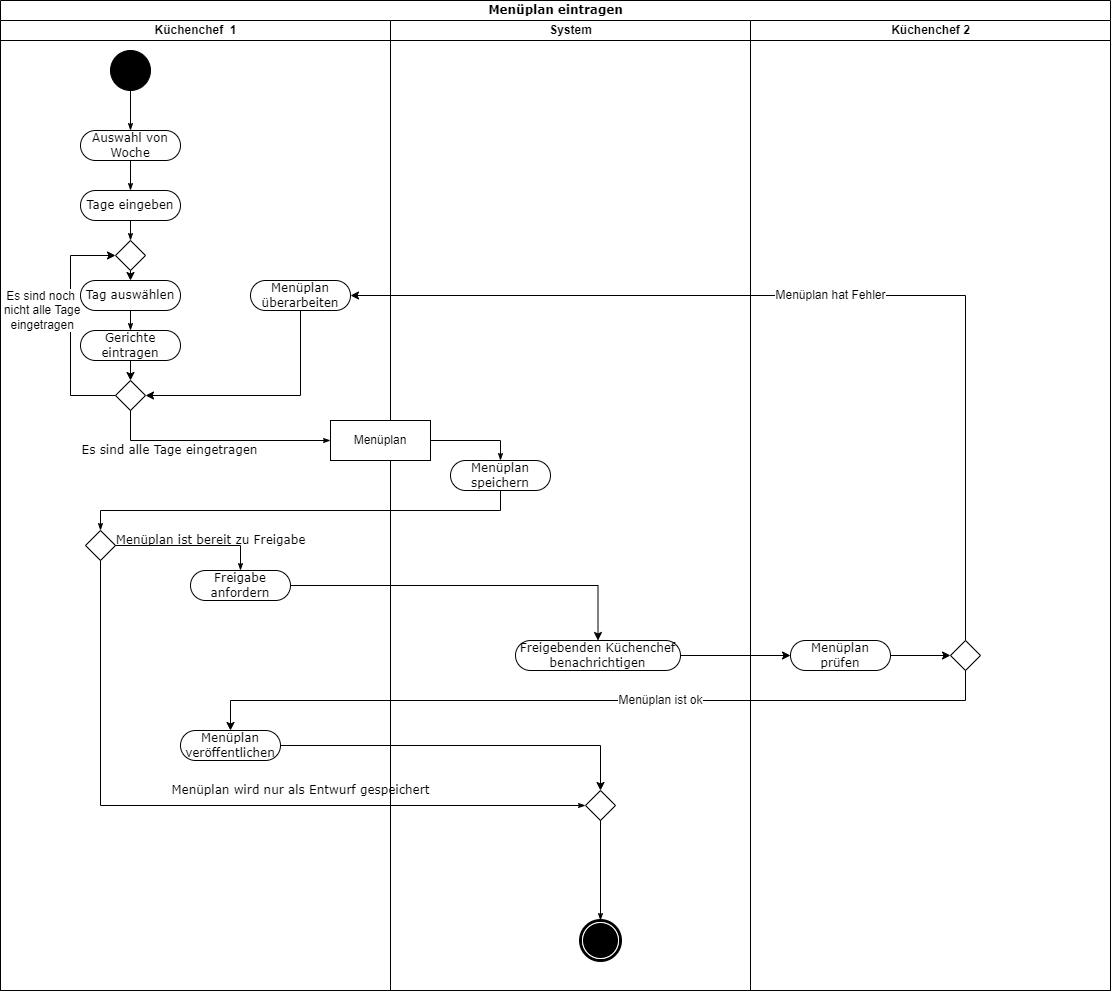

The diagram above was exported from draw.io. Its source (the exported page's mxGraphModel, read from the mxfile embedded in the PNG):
<mxGraphModel dx="1036" dy="614" grid="1" gridSize="10" guides="1" tooltips="1" connect="1" arrows="1" fold="1" page="1" pageScale="1" pageWidth="850" pageHeight="1100" background="none" math="0" shadow="0">
  <root>
    <mxCell id="0" />
    <mxCell id="1" parent="0" />
    <mxCell id="1c1d494c118603dd-1" value="Menüplan eintragen" style="swimlane;html=1;childLayout=stackLayout;startSize=20;rounded=0;shadow=0;comic=0;labelBackgroundColor=none;strokeWidth=1;fontFamily=Verdana;fontSize=12;align=center;" parent="1" vertex="1">
      <mxGeometry x="40" y="20" width="1110" height="990" as="geometry" />
    </mxCell>
    <mxCell id="1c1d494c118603dd-2" value="Küchenchef&amp;nbsp; 1" style="swimlane;html=1;startSize=20;" parent="1c1d494c118603dd-1" vertex="1">
      <mxGeometry y="20" width="390" height="970" as="geometry" />
    </mxCell>
    <mxCell id="60571a20871a0731-4" value="" style="ellipse;whiteSpace=wrap;html=1;rounded=0;shadow=0;comic=0;labelBackgroundColor=none;strokeWidth=1;fillColor=#000000;fontFamily=Verdana;fontSize=12;align=center;" parent="1c1d494c118603dd-2" vertex="1">
      <mxGeometry x="110" y="30" width="40" height="40" as="geometry" />
    </mxCell>
    <mxCell id="60571a20871a0731-8" value="Auswahl von Woche" style="rounded=1;whiteSpace=wrap;html=1;shadow=0;comic=0;labelBackgroundColor=none;strokeWidth=1;fontFamily=Verdana;fontSize=12;align=center;arcSize=50;" parent="1c1d494c118603dd-2" vertex="1">
      <mxGeometry x="80" y="110" width="100" height="30" as="geometry" />
    </mxCell>
    <mxCell id="1c1d494c118603dd-27" style="edgeStyle=orthogonalEdgeStyle;rounded=0;html=1;labelBackgroundColor=none;startArrow=none;startFill=0;startSize=5;endArrow=classicThin;endFill=1;endSize=5;jettySize=auto;orthogonalLoop=1;strokeWidth=1;fontFamily=Verdana;fontSize=12" parent="1c1d494c118603dd-2" source="60571a20871a0731-4" target="60571a20871a0731-8" edge="1">
      <mxGeometry relative="1" as="geometry" />
    </mxCell>
    <mxCell id="4cCFTPgKFfxhPBkVyKu4-1" value="Tage eingeben" style="rounded=1;whiteSpace=wrap;html=1;shadow=0;comic=0;labelBackgroundColor=none;strokeWidth=1;fontFamily=Verdana;fontSize=12;align=center;arcSize=50;" parent="1c1d494c118603dd-2" vertex="1">
      <mxGeometry x="80" y="170" width="100" height="30" as="geometry" />
    </mxCell>
    <mxCell id="4cCFTPgKFfxhPBkVyKu4-2" style="edgeStyle=orthogonalEdgeStyle;rounded=0;html=1;labelBackgroundColor=none;startArrow=none;startFill=0;startSize=5;endArrow=classicThin;endFill=1;endSize=5;jettySize=auto;orthogonalLoop=1;strokeWidth=1;fontFamily=Verdana;fontSize=12;exitX=0.5;exitY=1;exitDx=0;exitDy=0;" parent="1c1d494c118603dd-2" source="60571a20871a0731-8" edge="1">
      <mxGeometry relative="1" as="geometry">
        <mxPoint x="140" y="80" as="sourcePoint" />
        <mxPoint x="130" y="170" as="targetPoint" />
        <Array as="points">
          <mxPoint x="130" y="170" />
          <mxPoint x="130" y="170" />
        </Array>
      </mxGeometry>
    </mxCell>
    <mxCell id="4cCFTPgKFfxhPBkVyKu4-4" style="edgeStyle=orthogonalEdgeStyle;rounded=0;html=1;labelBackgroundColor=none;startArrow=none;startFill=0;startSize=5;endArrow=classicThin;endFill=1;endSize=5;jettySize=auto;orthogonalLoop=1;strokeWidth=1;fontFamily=Verdana;fontSize=12;exitX=0.5;exitY=1;exitDx=0;exitDy=0;entryX=0.5;entryY=0;entryDx=0;entryDy=0;" parent="1c1d494c118603dd-2" source="4cCFTPgKFfxhPBkVyKu4-1" target="4cCFTPgKFfxhPBkVyKu4-5" edge="1">
      <mxGeometry relative="1" as="geometry">
        <mxPoint x="140" y="150" as="sourcePoint" />
        <mxPoint x="122.5" y="280" as="targetPoint" />
        <Array as="points" />
      </mxGeometry>
    </mxCell>
    <mxCell id="4cCFTPgKFfxhPBkVyKu4-5" value="" style="rhombus;whiteSpace=wrap;html=1;" parent="1c1d494c118603dd-2" vertex="1">
      <mxGeometry x="115" y="220" width="30" height="30" as="geometry" />
    </mxCell>
    <mxCell id="4cCFTPgKFfxhPBkVyKu4-6" value="Tag auswählen" style="rounded=1;whiteSpace=wrap;html=1;shadow=0;comic=0;labelBackgroundColor=none;strokeWidth=1;fontFamily=Verdana;fontSize=12;align=center;arcSize=50;" parent="1c1d494c118603dd-2" vertex="1">
      <mxGeometry x="80" y="260" width="100" height="30" as="geometry" />
    </mxCell>
    <mxCell id="bhALnc1RQFLYViWBVQG_-18" value="Es sind noch&lt;br&gt;&amp;nbsp;nicht alle Tage&lt;br&gt;&amp;nbsp;eingetragen" style="edgeStyle=orthogonalEdgeStyle;rounded=0;orthogonalLoop=1;jettySize=auto;html=1;entryX=0;entryY=0.5;entryDx=0;entryDy=0;fontSize=12;" parent="1c1d494c118603dd-2" source="4cCFTPgKFfxhPBkVyKu4-7" target="4cCFTPgKFfxhPBkVyKu4-5" edge="1">
      <mxGeometry x="0.1304" y="30" relative="1" as="geometry">
        <Array as="points">
          <mxPoint x="70" y="375" />
          <mxPoint x="70" y="235" />
        </Array>
        <mxPoint as="offset" />
      </mxGeometry>
    </mxCell>
    <mxCell id="4cCFTPgKFfxhPBkVyKu4-7" value="" style="rhombus;whiteSpace=wrap;html=1;" parent="1c1d494c118603dd-2" vertex="1">
      <mxGeometry x="115" y="360" width="30" height="30" as="geometry" />
    </mxCell>
    <mxCell id="4cCFTPgKFfxhPBkVyKu4-8" value="" style="endArrow=classic;html=1;rounded=0;entryX=0.5;entryY=0;entryDx=0;entryDy=0;exitX=0.5;exitY=1;exitDx=0;exitDy=0;" parent="1c1d494c118603dd-2" source="4cCFTPgKFfxhPBkVyKu4-17" target="4cCFTPgKFfxhPBkVyKu4-7" edge="1">
      <mxGeometry width="50" height="50" relative="1" as="geometry">
        <mxPoint x="130" y="380" as="sourcePoint" />
        <mxPoint x="300" y="420" as="targetPoint" />
      </mxGeometry>
    </mxCell>
    <mxCell id="4cCFTPgKFfxhPBkVyKu4-9" value="" style="endArrow=classic;html=1;rounded=0;exitX=0.5;exitY=1;exitDx=0;exitDy=0;entryX=0.5;entryY=0;entryDx=0;entryDy=0;" parent="1c1d494c118603dd-2" source="4cCFTPgKFfxhPBkVyKu4-5" target="4cCFTPgKFfxhPBkVyKu4-6" edge="1">
      <mxGeometry width="50" height="50" relative="1" as="geometry">
        <mxPoint x="270" y="360" as="sourcePoint" />
        <mxPoint x="320" y="310" as="targetPoint" />
      </mxGeometry>
    </mxCell>
    <mxCell id="4cCFTPgKFfxhPBkVyKu4-17" value="Gerichte eintragen" style="rounded=1;whiteSpace=wrap;html=1;shadow=0;comic=0;labelBackgroundColor=none;strokeWidth=1;fontFamily=Verdana;fontSize=12;align=center;arcSize=50;" parent="1c1d494c118603dd-2" vertex="1">
      <mxGeometry x="80" y="310" width="100" height="30" as="geometry" />
    </mxCell>
    <mxCell id="4cCFTPgKFfxhPBkVyKu4-18" style="edgeStyle=orthogonalEdgeStyle;rounded=0;html=1;labelBackgroundColor=none;startArrow=none;startFill=0;startSize=5;endArrow=classicThin;endFill=1;endSize=5;jettySize=auto;orthogonalLoop=1;strokeWidth=1;fontFamily=Verdana;fontSize=12;exitX=0.5;exitY=1;exitDx=0;exitDy=0;entryX=0.5;entryY=0;entryDx=0;entryDy=0;" parent="1c1d494c118603dd-2" source="4cCFTPgKFfxhPBkVyKu4-6" target="4cCFTPgKFfxhPBkVyKu4-17" edge="1">
      <mxGeometry relative="1" as="geometry">
        <mxPoint x="140" y="210" as="sourcePoint" />
        <mxPoint x="140" y="250" as="targetPoint" />
        <Array as="points" />
      </mxGeometry>
    </mxCell>
    <mxCell id="kRGsypPjw1l1Q8J9WXkN-5" value="" style="rhombus;whiteSpace=wrap;html=1;" parent="1c1d494c118603dd-2" vertex="1">
      <mxGeometry x="85" y="510" width="30" height="30" as="geometry" />
    </mxCell>
    <mxCell id="kRGsypPjw1l1Q8J9WXkN-9" value="Freigabe anfordern" style="rounded=1;whiteSpace=wrap;html=1;shadow=0;comic=0;labelBackgroundColor=none;strokeWidth=1;fontFamily=Verdana;fontSize=12;align=center;arcSize=50;" parent="1c1d494c118603dd-2" vertex="1">
      <mxGeometry x="190" y="550" width="100" height="30" as="geometry" />
    </mxCell>
    <mxCell id="kRGsypPjw1l1Q8J9WXkN-10" value="Menüplan ist bereit zu Freigabe" style="edgeStyle=orthogonalEdgeStyle;rounded=0;html=1;labelBackgroundColor=none;startArrow=none;startFill=0;startSize=5;endArrow=classicThin;endFill=1;endSize=5;jettySize=auto;orthogonalLoop=1;strokeWidth=1;fontFamily=Verdana;fontSize=12;entryX=0.5;entryY=0;entryDx=0;entryDy=0;exitX=1;exitY=0.5;exitDx=0;exitDy=0;" parent="1c1d494c118603dd-2" source="kRGsypPjw1l1Q8J9WXkN-5" target="kRGsypPjw1l1Q8J9WXkN-9" edge="1">
      <mxGeometry x="0.2667" y="5" relative="1" as="geometry">
        <mxPoint x="110" y="550" as="sourcePoint" />
        <mxPoint x="110" y="700" as="targetPoint" />
        <Array as="points" />
        <mxPoint as="offset" />
      </mxGeometry>
    </mxCell>
    <mxCell id="bhALnc1RQFLYViWBVQG_-13" value="Menüplan veröffentlichen" style="rounded=1;whiteSpace=wrap;html=1;shadow=0;comic=0;labelBackgroundColor=none;strokeWidth=1;fontFamily=Verdana;fontSize=12;align=center;arcSize=50;" parent="1c1d494c118603dd-2" vertex="1">
      <mxGeometry x="180" y="710" width="100" height="30" as="geometry" />
    </mxCell>
    <mxCell id="bhALnc1RQFLYViWBVQG_-20" style="edgeStyle=orthogonalEdgeStyle;rounded=0;orthogonalLoop=1;jettySize=auto;html=1;entryX=1;entryY=0.5;entryDx=0;entryDy=0;fontSize=12;" parent="1c1d494c118603dd-2" source="bhALnc1RQFLYViWBVQG_-17" target="4cCFTPgKFfxhPBkVyKu4-7" edge="1">
      <mxGeometry relative="1" as="geometry">
        <Array as="points">
          <mxPoint x="300" y="375" />
        </Array>
      </mxGeometry>
    </mxCell>
    <mxCell id="bhALnc1RQFLYViWBVQG_-17" value="Menüplan überarbeiten" style="rounded=1;whiteSpace=wrap;html=1;shadow=0;comic=0;labelBackgroundColor=none;strokeWidth=1;fontFamily=Verdana;fontSize=12;align=center;arcSize=50;" parent="1c1d494c118603dd-2" vertex="1">
      <mxGeometry x="250" y="260" width="100" height="30" as="geometry" />
    </mxCell>
    <mxCell id="1c1d494c118603dd-3" value="System" style="swimlane;html=1;startSize=20;" parent="1c1d494c118603dd-1" vertex="1">
      <mxGeometry x="390" y="20" width="360" height="970" as="geometry" />
    </mxCell>
    <mxCell id="4cCFTPgKFfxhPBkVyKu4-15" value="" style="shape=mxgraph.bpmn.shape;html=1;verticalLabelPosition=bottom;labelBackgroundColor=#ffffff;verticalAlign=top;perimeter=ellipsePerimeter;outline=end;symbol=terminate;rounded=0;shadow=0;comic=0;strokeWidth=1;fontFamily=Verdana;fontSize=12;align=center;" parent="1c1d494c118603dd-3" vertex="1">
      <mxGeometry x="190" y="900" width="40" height="40" as="geometry" />
    </mxCell>
    <mxCell id="4cCFTPgKFfxhPBkVyKu4-11" value="Menüplan speichern" style="rounded=1;whiteSpace=wrap;html=1;shadow=0;comic=0;labelBackgroundColor=none;strokeWidth=1;fontFamily=Verdana;fontSize=12;align=center;arcSize=50;" parent="1c1d494c118603dd-3" vertex="1">
      <mxGeometry x="60" y="440" width="100" height="30" as="geometry" />
    </mxCell>
    <mxCell id="kRGsypPjw1l1Q8J9WXkN-11" value="Freigebenden Küchenchef benachrichtigen" style="rounded=1;whiteSpace=wrap;html=1;shadow=0;comic=0;labelBackgroundColor=none;strokeWidth=1;fontFamily=Verdana;fontSize=12;align=center;arcSize=50;" parent="1c1d494c118603dd-3" vertex="1">
      <mxGeometry x="125" y="620" width="165" height="30" as="geometry" />
    </mxCell>
    <mxCell id="kRGsypPjw1l1Q8J9WXkN-12" value="" style="rhombus;whiteSpace=wrap;html=1;" parent="1c1d494c118603dd-3" vertex="1">
      <mxGeometry x="195" y="770" width="30" height="30" as="geometry" />
    </mxCell>
    <mxCell id="kRGsypPjw1l1Q8J9WXkN-16" value="Menüplan" style="rounded=0;whiteSpace=wrap;html=1;" parent="1c1d494c118603dd-3" vertex="1">
      <mxGeometry x="-60" y="400" width="100" height="40" as="geometry" />
    </mxCell>
    <mxCell id="kRGsypPjw1l1Q8J9WXkN-17" value="" style="edgeStyle=orthogonalEdgeStyle;rounded=0;html=1;labelBackgroundColor=none;startArrow=none;startFill=0;startSize=5;endArrow=classicThin;endFill=1;endSize=5;jettySize=auto;orthogonalLoop=1;strokeWidth=1;fontFamily=Verdana;fontSize=12;exitX=1;exitY=0.5;exitDx=0;exitDy=0;entryX=0.5;entryY=0;entryDx=0;entryDy=0;" parent="1c1d494c118603dd-3" source="kRGsypPjw1l1Q8J9WXkN-16" target="4cCFTPgKFfxhPBkVyKu4-11" edge="1">
      <mxGeometry x="-0.4" y="-10" relative="1" as="geometry">
        <mxPoint x="-280" y="400" as="sourcePoint" />
        <mxPoint x="-110" y="430" as="targetPoint" />
        <Array as="points">
          <mxPoint x="110" y="420" />
        </Array>
        <mxPoint as="offset" />
      </mxGeometry>
    </mxCell>
    <mxCell id="4cCFTPgKFfxhPBkVyKu4-16" value="Menüplan wird nur als Entwurf gespeichert" style="edgeStyle=orthogonalEdgeStyle;rounded=0;html=1;labelBackgroundColor=none;startArrow=none;startFill=0;startSize=5;endArrow=classicThin;endFill=1;endSize=5;jettySize=auto;orthogonalLoop=1;strokeWidth=1;fontFamily=Verdana;fontSize=12;entryX=0;entryY=0.5;entryDx=0;entryDy=0;exitX=0.5;exitY=1;exitDx=0;exitDy=0;" parent="1c1d494c118603dd-1" source="kRGsypPjw1l1Q8J9WXkN-5" target="kRGsypPjw1l1Q8J9WXkN-12" edge="1">
      <mxGeometry x="0.2192" y="15" relative="1" as="geometry">
        <mxPoint x="100" y="740" as="sourcePoint" />
        <mxPoint x="110" y="570" as="targetPoint" />
        <Array as="points" />
        <mxPoint as="offset" />
      </mxGeometry>
    </mxCell>
    <mxCell id="4cCFTPgKFfxhPBkVyKu4-14" style="edgeStyle=orthogonalEdgeStyle;rounded=0;html=1;labelBackgroundColor=none;startArrow=none;startFill=0;startSize=5;endArrow=classicThin;endFill=1;endSize=5;jettySize=auto;orthogonalLoop=1;strokeWidth=1;fontFamily=Verdana;fontSize=12;exitX=0.5;exitY=1;exitDx=0;exitDy=0;entryX=0.5;entryY=0;entryDx=0;entryDy=0;" parent="1c1d494c118603dd-1" source="4cCFTPgKFfxhPBkVyKu4-11" target="kRGsypPjw1l1Q8J9WXkN-5" edge="1">
      <mxGeometry relative="1" as="geometry">
        <mxPoint x="100" y="540" as="sourcePoint" />
        <mxPoint x="110" y="270" as="targetPoint" />
        <Array as="points">
          <mxPoint x="500" y="510" />
          <mxPoint x="100" y="510" />
        </Array>
      </mxGeometry>
    </mxCell>
    <mxCell id="kRGsypPjw1l1Q8J9WXkN-3" value="Es sind alle Tage eingetragen" style="edgeStyle=orthogonalEdgeStyle;rounded=0;html=1;labelBackgroundColor=none;startArrow=none;startFill=0;startSize=5;endArrow=classicThin;endFill=1;endSize=5;jettySize=auto;orthogonalLoop=1;strokeWidth=1;fontFamily=Verdana;fontSize=12;exitX=0.5;exitY=1;exitDx=0;exitDy=0;entryX=0;entryY=0.5;entryDx=0;entryDy=0;" parent="1c1d494c118603dd-1" source="4cCFTPgKFfxhPBkVyKu4-7" target="kRGsypPjw1l1Q8J9WXkN-16" edge="1">
      <mxGeometry x="-0.4" y="-10" relative="1" as="geometry">
        <mxPoint x="510" y="500" as="sourcePoint" />
        <mxPoint x="270" y="440" as="targetPoint" />
        <Array as="points">
          <mxPoint x="130" y="440" />
        </Array>
        <mxPoint as="offset" />
      </mxGeometry>
    </mxCell>
    <mxCell id="bhALnc1RQFLYViWBVQG_-1" value="Küchenchef 2" style="swimlane;html=1;startSize=20;" parent="1c1d494c118603dd-1" vertex="1">
      <mxGeometry x="750" y="20" width="360" height="970" as="geometry" />
    </mxCell>
    <mxCell id="bhALnc1RQFLYViWBVQG_-16" style="edgeStyle=orthogonalEdgeStyle;rounded=0;orthogonalLoop=1;jettySize=auto;html=1;entryX=0;entryY=0.5;entryDx=0;entryDy=0;fontSize=12;" parent="bhALnc1RQFLYViWBVQG_-1" source="bhALnc1RQFLYViWBVQG_-9" target="bhALnc1RQFLYViWBVQG_-12" edge="1">
      <mxGeometry relative="1" as="geometry" />
    </mxCell>
    <mxCell id="bhALnc1RQFLYViWBVQG_-9" value="Menüplan prüfen" style="rounded=1;whiteSpace=wrap;html=1;shadow=0;comic=0;labelBackgroundColor=none;strokeWidth=1;fontFamily=Verdana;fontSize=12;align=center;arcSize=50;" parent="bhALnc1RQFLYViWBVQG_-1" vertex="1">
      <mxGeometry x="40" y="620" width="100" height="30" as="geometry" />
    </mxCell>
    <mxCell id="bhALnc1RQFLYViWBVQG_-12" value="" style="rhombus;whiteSpace=wrap;html=1;" parent="bhALnc1RQFLYViWBVQG_-1" vertex="1">
      <mxGeometry x="200" y="620" width="30" height="30" as="geometry" />
    </mxCell>
    <mxCell id="bhALnc1RQFLYViWBVQG_-10" style="edgeStyle=orthogonalEdgeStyle;rounded=0;orthogonalLoop=1;jettySize=auto;html=1;entryX=0;entryY=0.5;entryDx=0;entryDy=0;" parent="1c1d494c118603dd-1" source="kRGsypPjw1l1Q8J9WXkN-11" target="bhALnc1RQFLYViWBVQG_-9" edge="1">
      <mxGeometry relative="1" as="geometry" />
    </mxCell>
    <mxCell id="bhALnc1RQFLYViWBVQG_-11" style="edgeStyle=orthogonalEdgeStyle;rounded=0;orthogonalLoop=1;jettySize=auto;html=1;" parent="1c1d494c118603dd-1" source="kRGsypPjw1l1Q8J9WXkN-9" target="kRGsypPjw1l1Q8J9WXkN-11" edge="1">
      <mxGeometry relative="1" as="geometry" />
    </mxCell>
    <mxCell id="bhALnc1RQFLYViWBVQG_-14" style="edgeStyle=orthogonalEdgeStyle;rounded=0;orthogonalLoop=1;jettySize=auto;html=1;entryX=0.5;entryY=0;entryDx=0;entryDy=0;" parent="1c1d494c118603dd-1" source="bhALnc1RQFLYViWBVQG_-13" target="kRGsypPjw1l1Q8J9WXkN-12" edge="1">
      <mxGeometry relative="1" as="geometry" />
    </mxCell>
    <mxCell id="bhALnc1RQFLYViWBVQG_-15" value="&lt;font style=&quot;font-size: 12px;&quot;&gt;Menüplan ist ok&lt;/font&gt;" style="edgeStyle=orthogonalEdgeStyle;rounded=0;orthogonalLoop=1;jettySize=auto;html=1;" parent="1c1d494c118603dd-1" source="bhALnc1RQFLYViWBVQG_-12" target="bhALnc1RQFLYViWBVQG_-13" edge="1">
      <mxGeometry x="-0.1572" relative="1" as="geometry">
        <Array as="points">
          <mxPoint x="965" y="700" />
          <mxPoint x="230" y="700" />
        </Array>
        <mxPoint as="offset" />
      </mxGeometry>
    </mxCell>
    <mxCell id="bhALnc1RQFLYViWBVQG_-19" value="Menüplan hat Fehler" style="edgeStyle=orthogonalEdgeStyle;rounded=0;orthogonalLoop=1;jettySize=auto;html=1;entryX=1;entryY=0.5;entryDx=0;entryDy=0;fontSize=12;" parent="1c1d494c118603dd-1" source="bhALnc1RQFLYViWBVQG_-12" target="bhALnc1RQFLYViWBVQG_-17" edge="1">
      <mxGeometry relative="1" as="geometry">
        <Array as="points">
          <mxPoint x="965" y="295" />
        </Array>
      </mxGeometry>
    </mxCell>
    <mxCell id="kRGsypPjw1l1Q8J9WXkN-13" style="edgeStyle=orthogonalEdgeStyle;rounded=0;html=1;labelBackgroundColor=none;startArrow=none;startFill=0;startSize=5;endArrow=classicThin;endFill=1;endSize=5;jettySize=auto;orthogonalLoop=1;strokeWidth=1;fontFamily=Verdana;fontSize=12;entryX=0.5;entryY=0;entryDx=0;entryDy=0;" parent="1" target="4cCFTPgKFfxhPBkVyKu4-15" edge="1">
      <mxGeometry relative="1" as="geometry">
        <mxPoint x="640" y="840" as="sourcePoint" />
        <mxPoint x="635" y="835" as="targetPoint" />
        <Array as="points" />
      </mxGeometry>
    </mxCell>
  </root>
</mxGraphModel>